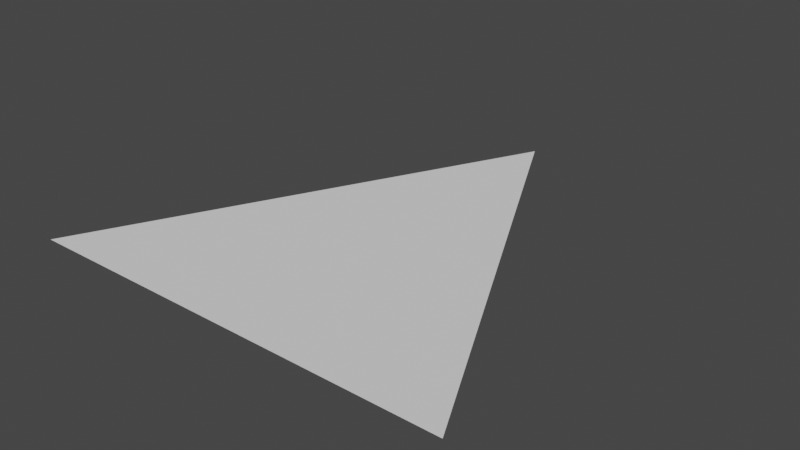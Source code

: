 # Source: vertices.blend  (saved by Blender 2.80.75; exported with 4.5.12 LTS)
import bpy
from mathutils import Matrix  # noqa: F401  (used for matrix-valued properties, if any)

bpy.ops.wm.read_factory_settings(use_empty=True)
scene = bpy.context.scene
scene.name = 'Scene'

# ---- world
world_world = bpy.data.worlds.new('World'); scene.world = world_world
world_world.use_nodes = True; world_world.node_tree.nodes.clear()
_N = world_world.node_tree.nodes; _L = world_world.node_tree.links
n0 = _N.new('ShaderNodeOutputWorld'); n0.name = 'World Output'; n0.location = (300, 300)
n1 = _N.new('ShaderNodeBackground'); n1.name = 'Background'; n1.location = (10, 300)
n1.inputs[0].default_value = (0.05088, 0.05088, 0.05088, 1.0)
_L.new(n1.outputs[0], n0.inputs[0])
n0.is_active_output = True
world_world.color = (0.05088, 0.05088, 0.05088)
world_world.use_sun_shadow = False
world_world.sun_shadow_jitter_overblur = 0.0

# ---- meshes
me_yeet = bpy.data.meshes.new('yeet')
me_yeet.from_pydata([(0.0, 1.0, 0.0), (1.0, -1.0, 0.0), (-1.0, -1.0, 0.0)], [], [(2, 1, 0)])
_uv = me_yeet.uv_layers.new(name='UVMap')
_uv.uv.foreach_set('vector', [0.7999, 0.9999, 8.943e-05, 0.6, 0.7999, 8.943e-05])
me_yeet.use_remesh_preserve_volume = False
me_yeet.use_remesh_preserve_attributes = False
me_yeet.use_mirror_vertex_groups = False
me_yeet.update()

# ---- objects
ob_yeet = bpy.data.objects.new('yeet', me_yeet)

# ---- transforms, parenting, visibility, modifiers, constraints
ob_yeet.location = (0.0, 0.0, 0.0)
ob_yeet.lineart.crease_threshold = 0.0

# ---- collection membership
scene.collection.objects.link(ob_yeet)

# ---- scene / render settings (as saved in the file)
scene.frame_start = 1; scene.frame_end = 250; scene.frame_set(1)
scene.render.engine = 'BLENDER_EEVEE_NEXT'
scene.cycles.use_denoising = False
scene.cycles.samples = 128
scene.cycles.sampling_pattern = 'TABULATED_SOBOL'
scene.cycles.use_adaptive_sampling = False
scene.cycles.use_light_tree = False
scene.view_settings.view_transform = 'Filmic'
bpy.context.view_layer.update()

# ---- added for rendering (the .blend has no active camera and no usable light): camera, sun
cam_auto = bpy.data.cameras.new('AutoCamera')
cam_auto.lens = 50.0
cam_auto.sensor_width = 36.0
cam_auto.clip_end = 1000.0
ob_auto_camera = bpy.data.objects.new('AutoCamera', cam_auto)
scene.collection.objects.link(ob_auto_camera)
ob_auto_camera.location = (2.61693, -3.14032, 2.09354)
ob_auto_camera.rotation_euler = (1.09748, -7.21219e-08, 0.694738)
scene.camera = ob_auto_camera
light_auto_sun = bpy.data.lights.new('AutoSun', 'SUN')
light_auto_sun.energy = 3.0
light_auto_sun.angle = 0.0523599
ob_auto_sun = bpy.data.objects.new('AutoSun', light_auto_sun)
scene.collection.objects.link(ob_auto_sun)
ob_auto_sun.rotation_euler = (0.872665, 0.174533, 0.523599)
bpy.context.view_layer.update()
